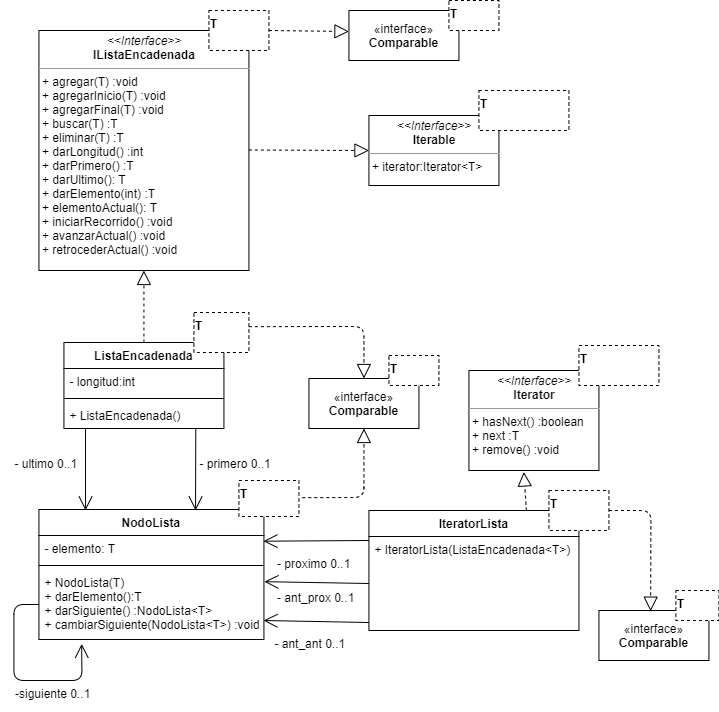

The diagram above was exported from draw.io. Its source (the exported page's mxGraphModel, read from the mxfile embedded in the PNG):
<mxGraphModel dx="1483" dy="759" grid="1" gridSize="10" guides="1" tooltips="1" connect="1" arrows="1" fold="1" page="1" pageScale="1" pageWidth="827" pageHeight="1169" math="0" shadow="0">
  <root>
    <mxCell id="WIyWlLk6GJQsqaUBKTNV-0" />
    <mxCell id="WIyWlLk6GJQsqaUBKTNV-1" parent="WIyWlLk6GJQsqaUBKTNV-0" />
    <mxCell id="RHSmOiAgJhdFLm7igkrf-4" value="&lt;p style=&quot;margin: 0px ; margin-top: 4px ; text-align: center&quot;&gt;&lt;i&gt;&amp;lt;&amp;lt;Interface&amp;gt;&amp;gt;&lt;/i&gt;&lt;br&gt;&lt;b&gt;IListaEncadenada&lt;/b&gt;&lt;/p&gt;&lt;hr size=&quot;1&quot;&gt;&lt;p style=&quot;margin: 0px ; margin-left: 4px&quot;&gt;+ agregar(T) :void&lt;br&gt;+ agregarInicio&lt;span&gt;(T) :void&lt;/span&gt;&lt;/p&gt;&lt;p style=&quot;margin: 0px ; margin-left: 4px&quot;&gt;&lt;span&gt;+ agregarFinal(T) :void&lt;/span&gt;&lt;/p&gt;&lt;p style=&quot;margin: 0px ; margin-left: 4px&quot;&gt;&lt;span&gt;+ buscar(T) :T&lt;/span&gt;&lt;/p&gt;&lt;p style=&quot;margin: 0px ; margin-left: 4px&quot;&gt;&lt;span&gt;+ eliminar(T) :T&lt;/span&gt;&lt;/p&gt;&lt;p style=&quot;margin: 0px ; margin-left: 4px&quot;&gt;&lt;span&gt;+ darLongitud() :int&lt;/span&gt;&lt;/p&gt;&lt;p style=&quot;margin: 0px ; margin-left: 4px&quot;&gt;&lt;span&gt;+ darPrimero() :T&lt;/span&gt;&lt;/p&gt;&lt;p style=&quot;margin: 0px ; margin-left: 4px&quot;&gt;&lt;span&gt;+ darUltimo(): T&lt;/span&gt;&lt;br&gt;&lt;/p&gt;&lt;p style=&quot;margin: 0px ; margin-left: 4px&quot;&gt;&lt;span&gt;+ darElemento(int) :T&lt;/span&gt;&lt;/p&gt;&lt;p style=&quot;margin: 0px ; margin-left: 4px&quot;&gt;&lt;span&gt;+ elementoActual(): T&lt;/span&gt;&lt;/p&gt;&lt;p style=&quot;margin: 0px ; margin-left: 4px&quot;&gt;+ iniciarRecorrido() :void&lt;/p&gt;&lt;p style=&quot;margin: 0px ; margin-left: 4px&quot;&gt;+ avanzarActual() :void&lt;/p&gt;&lt;p style=&quot;margin: 0px ; margin-left: 4px&quot;&gt;+ retrocederActual() :void&lt;/p&gt;" style="verticalAlign=top;align=left;overflow=fill;fontSize=12;fontFamily=Helvetica;html=1;" vertex="1" parent="WIyWlLk6GJQsqaUBKTNV-1">
      <mxGeometry x="88.43" y="140" width="210" height="240" as="geometry" />
    </mxCell>
    <mxCell id="RHSmOiAgJhdFLm7igkrf-12" value="" style="endArrow=block;dashed=1;endFill=0;endSize=12;html=1;" edge="1" parent="WIyWlLk6GJQsqaUBKTNV-1">
      <mxGeometry width="160" relative="1" as="geometry">
        <mxPoint x="298.43" y="259.5" as="sourcePoint" />
        <mxPoint x="418.43" y="260" as="targetPoint" />
      </mxGeometry>
    </mxCell>
    <mxCell id="RHSmOiAgJhdFLm7igkrf-15" value="&lt;p style=&quot;margin: 0px ; margin-top: 4px ; text-align: center&quot;&gt;&lt;i&gt;&amp;lt;&amp;lt;Interface&amp;gt;&amp;gt;&lt;/i&gt;&lt;br&gt;&lt;b&gt;Iterable&lt;/b&gt;&lt;/p&gt;&lt;hr size=&quot;1&quot;&gt;&lt;p style=&quot;margin: 0px ; margin-left: 4px&quot;&gt;+ iterator:Iterator&amp;lt;T&amp;gt;&lt;br&gt;&lt;/p&gt;" style="verticalAlign=top;align=left;overflow=fill;fontSize=12;fontFamily=Helvetica;html=1;" vertex="1" parent="WIyWlLk6GJQsqaUBKTNV-1">
      <mxGeometry x="418.43" y="225" width="130" height="70" as="geometry" />
    </mxCell>
    <mxCell id="RHSmOiAgJhdFLm7igkrf-17" value="&lt;b&gt;T&lt;/b&gt;" style="rounded=0;whiteSpace=wrap;html=1;dashed=1;align=left;horizontal=1;verticalAlign=top;" vertex="1" parent="WIyWlLk6GJQsqaUBKTNV-1">
      <mxGeometry x="258.43" y="120" width="60" height="40" as="geometry" />
    </mxCell>
    <mxCell id="RHSmOiAgJhdFLm7igkrf-18" value="&lt;b&gt;T&lt;/b&gt;" style="rounded=0;whiteSpace=wrap;html=1;dashed=1;align=left;horizontal=1;verticalAlign=top;" vertex="1" parent="WIyWlLk6GJQsqaUBKTNV-1">
      <mxGeometry x="528.43" y="200" width="90" height="40" as="geometry" />
    </mxCell>
    <mxCell id="RHSmOiAgJhdFLm7igkrf-23" value="" style="endArrow=block;dashed=1;endFill=0;endSize=12;html=1;exitX=1;exitY=0.5;exitDx=0;exitDy=0;" edge="1" parent="WIyWlLk6GJQsqaUBKTNV-1" source="RHSmOiAgJhdFLm7igkrf-17">
      <mxGeometry width="160" relative="1" as="geometry">
        <mxPoint x="343.43" y="140" as="sourcePoint" />
        <mxPoint x="398.43" y="141" as="targetPoint" />
      </mxGeometry>
    </mxCell>
    <mxCell id="RHSmOiAgJhdFLm7igkrf-28" value="«interface»&lt;br&gt;&lt;b&gt;Comparable&lt;/b&gt;" style="html=1;align=center;" vertex="1" parent="WIyWlLk6GJQsqaUBKTNV-1">
      <mxGeometry x="398.43" y="120" width="110" height="50" as="geometry" />
    </mxCell>
    <mxCell id="RHSmOiAgJhdFLm7igkrf-29" value="&lt;b&gt;T&lt;/b&gt;" style="rounded=0;whiteSpace=wrap;html=1;dashed=1;align=left;verticalAlign=top;" vertex="1" parent="WIyWlLk6GJQsqaUBKTNV-1">
      <mxGeometry x="498.43" y="110" width="50" height="30" as="geometry" />
    </mxCell>
    <mxCell id="RHSmOiAgJhdFLm7igkrf-30" value="ListaEncadenada" style="swimlane;fontStyle=1;align=center;verticalAlign=top;childLayout=stackLayout;horizontal=1;startSize=26;horizontalStack=0;resizeParent=1;resizeParentMax=0;resizeLast=0;collapsible=1;marginBottom=0;" vertex="1" parent="WIyWlLk6GJQsqaUBKTNV-1">
      <mxGeometry x="113.43" y="452" width="160" height="86" as="geometry" />
    </mxCell>
    <mxCell id="RHSmOiAgJhdFLm7igkrf-31" value="- longitud:int" style="text;strokeColor=none;fillColor=none;align=left;verticalAlign=top;spacingLeft=4;spacingRight=4;overflow=hidden;rotatable=0;points=[[0,0.5],[1,0.5]];portConstraint=eastwest;" vertex="1" parent="RHSmOiAgJhdFLm7igkrf-30">
      <mxGeometry y="26" width="160" height="26" as="geometry" />
    </mxCell>
    <mxCell id="RHSmOiAgJhdFLm7igkrf-32" value="" style="line;strokeWidth=1;fillColor=none;align=left;verticalAlign=middle;spacingTop=-1;spacingLeft=3;spacingRight=3;rotatable=0;labelPosition=right;points=[];portConstraint=eastwest;" vertex="1" parent="RHSmOiAgJhdFLm7igkrf-30">
      <mxGeometry y="52" width="160" height="8" as="geometry" />
    </mxCell>
    <mxCell id="RHSmOiAgJhdFLm7igkrf-33" value="+ ListaEncadenada()" style="text;strokeColor=none;fillColor=none;align=left;verticalAlign=top;spacingLeft=4;spacingRight=4;overflow=hidden;rotatable=0;points=[[0,0.5],[1,0.5]];portConstraint=eastwest;" vertex="1" parent="RHSmOiAgJhdFLm7igkrf-30">
      <mxGeometry y="60" width="160" height="26" as="geometry" />
    </mxCell>
    <mxCell id="RHSmOiAgJhdFLm7igkrf-37" value="NodoLista" style="swimlane;fontStyle=1;align=center;verticalAlign=top;childLayout=stackLayout;horizontal=1;startSize=26;horizontalStack=0;resizeParent=1;resizeParentMax=0;resizeLast=0;collapsible=1;marginBottom=0;" vertex="1" parent="WIyWlLk6GJQsqaUBKTNV-1">
      <mxGeometry x="88.43" y="619" width="225" height="130" as="geometry" />
    </mxCell>
    <mxCell id="RHSmOiAgJhdFLm7igkrf-38" value="- elemento: T" style="text;strokeColor=none;fillColor=none;align=left;verticalAlign=top;spacingLeft=4;spacingRight=4;overflow=hidden;rotatable=0;points=[[0,0.5],[1,0.5]];portConstraint=eastwest;" vertex="1" parent="RHSmOiAgJhdFLm7igkrf-37">
      <mxGeometry y="26" width="225" height="26" as="geometry" />
    </mxCell>
    <mxCell id="RHSmOiAgJhdFLm7igkrf-39" value="" style="line;strokeWidth=1;fillColor=none;align=left;verticalAlign=middle;spacingTop=-1;spacingLeft=3;spacingRight=3;rotatable=0;labelPosition=right;points=[];portConstraint=eastwest;" vertex="1" parent="RHSmOiAgJhdFLm7igkrf-37">
      <mxGeometry y="52" width="225" height="8" as="geometry" />
    </mxCell>
    <mxCell id="RHSmOiAgJhdFLm7igkrf-40" value="+ NodoLista(T)&#10;+ darElemento():T&#10;+ darSiguiente() :NodoLista&lt;T&gt;&#10;+ cambiarSiguiente(NodoLista&lt;T&gt;) :void" style="text;strokeColor=none;fillColor=none;align=left;verticalAlign=top;spacingLeft=4;spacingRight=4;overflow=hidden;rotatable=0;points=[[0,0.5],[1,0.5]];portConstraint=eastwest;" vertex="1" parent="RHSmOiAgJhdFLm7igkrf-37">
      <mxGeometry y="60" width="225" height="70" as="geometry" />
    </mxCell>
    <mxCell id="RHSmOiAgJhdFLm7igkrf-48" value="" style="endArrow=open;endFill=1;endSize=12;html=1;exitX=0;exitY=0.5;exitDx=0;exitDy=0;entryX=0.19;entryY=1.062;entryDx=0;entryDy=0;entryPerimeter=0;" edge="1" parent="RHSmOiAgJhdFLm7igkrf-37" source="RHSmOiAgJhdFLm7igkrf-40" target="RHSmOiAgJhdFLm7igkrf-40">
      <mxGeometry width="160" relative="1" as="geometry">
        <mxPoint x="-35" y="112" as="sourcePoint" />
        <mxPoint x="45" y="152" as="targetPoint" />
        <Array as="points">
          <mxPoint x="-25" y="95" />
          <mxPoint x="-25" y="171" />
          <mxPoint x="43" y="171" />
        </Array>
      </mxGeometry>
    </mxCell>
    <mxCell id="RHSmOiAgJhdFLm7igkrf-22" value="&lt;b&gt;T&lt;/b&gt;" style="rounded=0;whiteSpace=wrap;html=1;dashed=1;align=left;verticalAlign=top;" vertex="1" parent="WIyWlLk6GJQsqaUBKTNV-1">
      <mxGeometry x="243.43" y="422" width="55" height="40" as="geometry" />
    </mxCell>
    <mxCell id="RHSmOiAgJhdFLm7igkrf-36" value="" style="endArrow=block;dashed=1;endFill=0;endSize=12;html=1;entryX=0.5;entryY=1;entryDx=0;entryDy=0;exitX=0.5;exitY=0;exitDx=0;exitDy=0;" edge="1" parent="WIyWlLk6GJQsqaUBKTNV-1" source="RHSmOiAgJhdFLm7igkrf-30" target="RHSmOiAgJhdFLm7igkrf-4">
      <mxGeometry width="160" relative="1" as="geometry">
        <mxPoint x="158.43" y="440" as="sourcePoint" />
        <mxPoint x="278.43" y="540" as="targetPoint" />
      </mxGeometry>
    </mxCell>
    <mxCell id="RHSmOiAgJhdFLm7igkrf-43" value="" style="endArrow=open;endFill=1;endSize=12;html=1;exitX=0.824;exitY=1.024;exitDx=0;exitDy=0;exitPerimeter=0;entryX=0.5;entryY=0;entryDx=0;entryDy=0;" edge="1" parent="WIyWlLk6GJQsqaUBKTNV-1" source="RHSmOiAgJhdFLm7igkrf-33">
      <mxGeometry width="160" relative="1" as="geometry">
        <mxPoint x="243.43" y="542.808" as="sourcePoint" />
        <mxPoint x="245.03000000000003" y="620" as="targetPoint" />
      </mxGeometry>
    </mxCell>
    <mxCell id="RHSmOiAgJhdFLm7igkrf-44" value="" style="endArrow=open;endFill=1;endSize=12;html=1;entryX=0.5;entryY=0;entryDx=0;entryDy=0;exitX=0.135;exitY=1;exitDx=0;exitDy=0;exitPerimeter=0;" edge="1" parent="WIyWlLk6GJQsqaUBKTNV-1" source="RHSmOiAgJhdFLm7igkrf-33">
      <mxGeometry width="160" relative="1" as="geometry">
        <mxPoint x="135.43" y="542" as="sourcePoint" />
        <mxPoint x="135.03000000000003" y="620" as="targetPoint" />
      </mxGeometry>
    </mxCell>
    <mxCell id="RHSmOiAgJhdFLm7igkrf-46" value="- ultimo 0..1" style="text;strokeColor=none;fillColor=none;align=left;verticalAlign=top;spacingLeft=4;spacingRight=4;overflow=hidden;rotatable=0;points=[[0,0.5],[1,0.5]];portConstraint=eastwest;" vertex="1" parent="WIyWlLk6GJQsqaUBKTNV-1">
      <mxGeometry x="58.43" y="560" width="100" height="26" as="geometry" />
    </mxCell>
    <mxCell id="RHSmOiAgJhdFLm7igkrf-47" value="- primero 0..1" style="text;strokeColor=none;fillColor=none;align=left;verticalAlign=top;spacingLeft=4;spacingRight=4;overflow=hidden;rotatable=0;points=[[0,0.5],[1,0.5]];portConstraint=eastwest;" vertex="1" parent="WIyWlLk6GJQsqaUBKTNV-1">
      <mxGeometry x="243.43" y="560" width="100" height="26" as="geometry" />
    </mxCell>
    <mxCell id="RHSmOiAgJhdFLm7igkrf-49" value="-siguiente 0..1" style="text;html=1;" vertex="1" parent="WIyWlLk6GJQsqaUBKTNV-1">
      <mxGeometry x="63.43" y="790" width="90" height="30" as="geometry" />
    </mxCell>
    <mxCell id="RHSmOiAgJhdFLm7igkrf-21" value="&lt;b&gt;T&lt;/b&gt;" style="rounded=0;whiteSpace=wrap;html=1;dashed=1;align=left;verticalAlign=top;" vertex="1" parent="WIyWlLk6GJQsqaUBKTNV-1">
      <mxGeometry x="288.43" y="590" width="60" height="36" as="geometry" />
    </mxCell>
    <mxCell id="RHSmOiAgJhdFLm7igkrf-54" value="«interface»&lt;br&gt;&lt;b&gt;Comparable&lt;/b&gt;" style="html=1;align=center;" vertex="1" parent="WIyWlLk6GJQsqaUBKTNV-1">
      <mxGeometry x="358.43" y="488" width="110" height="50" as="geometry" />
    </mxCell>
    <mxCell id="RHSmOiAgJhdFLm7igkrf-55" value="&lt;b&gt;T&lt;/b&gt;" style="rounded=0;whiteSpace=wrap;html=1;dashed=1;align=left;verticalAlign=top;" vertex="1" parent="WIyWlLk6GJQsqaUBKTNV-1">
      <mxGeometry x="438.43" y="465" width="50" height="30" as="geometry" />
    </mxCell>
    <mxCell id="RHSmOiAgJhdFLm7igkrf-59" value="" style="endArrow=block;dashed=1;endFill=0;endSize=12;html=1;exitX=1;exitY=0.5;exitDx=0;exitDy=0;entryX=0.5;entryY=0;entryDx=0;entryDy=0;" edge="1" parent="WIyWlLk6GJQsqaUBKTNV-1" target="RHSmOiAgJhdFLm7igkrf-54">
      <mxGeometry width="160" relative="1" as="geometry">
        <mxPoint x="298.43" y="436.1699999999999" as="sourcePoint" />
        <mxPoint x="338.43" y="437" as="targetPoint" />
        <Array as="points">
          <mxPoint x="413.43" y="436" />
        </Array>
      </mxGeometry>
    </mxCell>
    <mxCell id="RHSmOiAgJhdFLm7igkrf-60" value="" style="endArrow=block;dashed=1;endFill=0;endSize=12;html=1;exitX=1;exitY=0.5;exitDx=0;exitDy=0;entryX=0.5;entryY=1;entryDx=0;entryDy=0;" edge="1" parent="WIyWlLk6GJQsqaUBKTNV-1" target="RHSmOiAgJhdFLm7igkrf-54">
      <mxGeometry width="160" relative="1" as="geometry">
        <mxPoint x="351.76" y="607.1699999999998" as="sourcePoint" />
        <mxPoint x="391.76" y="608" as="targetPoint" />
        <Array as="points">
          <mxPoint x="413.43" y="607" />
        </Array>
      </mxGeometry>
    </mxCell>
    <mxCell id="RHSmOiAgJhdFLm7igkrf-61" value="IteratorLista" style="swimlane;fontStyle=1;align=center;verticalAlign=top;childLayout=stackLayout;horizontal=1;startSize=26;horizontalStack=0;resizeParent=1;resizeParentMax=0;resizeLast=0;collapsible=1;marginBottom=0;" vertex="1" parent="WIyWlLk6GJQsqaUBKTNV-1">
      <mxGeometry x="418.43" y="620" width="210" height="120" as="geometry" />
    </mxCell>
    <mxCell id="RHSmOiAgJhdFLm7igkrf-64" value="+ IteratorLista(ListaEncadenada&lt;T&gt;)&#10;&#10;&#10;&#10;" style="text;strokeColor=none;fillColor=none;align=left;verticalAlign=top;spacingLeft=4;spacingRight=4;overflow=hidden;rotatable=0;points=[[0,0.5],[1,0.5]];portConstraint=eastwest;" vertex="1" parent="RHSmOiAgJhdFLm7igkrf-61">
      <mxGeometry y="26" width="210" height="94" as="geometry" />
    </mxCell>
    <mxCell id="RHSmOiAgJhdFLm7igkrf-20" value="&lt;b&gt;T&lt;/b&gt;" style="rounded=0;whiteSpace=wrap;html=1;dashed=1;align=left;verticalAlign=top;" vertex="1" parent="WIyWlLk6GJQsqaUBKTNV-1">
      <mxGeometry x="598.43" y="600" width="60" height="40" as="geometry" />
    </mxCell>
    <mxCell id="RHSmOiAgJhdFLm7igkrf-65" value="«interface»&lt;br&gt;&lt;b&gt;Comparable&lt;/b&gt;" style="html=1;align=center;" vertex="1" parent="WIyWlLk6GJQsqaUBKTNV-1">
      <mxGeometry x="648.43" y="720" width="110" height="50" as="geometry" />
    </mxCell>
    <mxCell id="RHSmOiAgJhdFLm7igkrf-66" value="" style="endArrow=block;dashed=1;endFill=0;endSize=12;html=1;exitX=1;exitY=0.5;exitDx=0;exitDy=0;entryX=0.47;entryY=0.013;entryDx=0;entryDy=0;entryPerimeter=0;" edge="1" parent="WIyWlLk6GJQsqaUBKTNV-1" source="RHSmOiAgJhdFLm7igkrf-20" target="RHSmOiAgJhdFLm7igkrf-65">
      <mxGeometry width="160" relative="1" as="geometry">
        <mxPoint x="658.43" y="654.5899999999998" as="sourcePoint" />
        <mxPoint x="698.43" y="655.42" as="targetPoint" />
        <Array as="points">
          <mxPoint x="700.43" y="620" />
        </Array>
      </mxGeometry>
    </mxCell>
    <mxCell id="RHSmOiAgJhdFLm7igkrf-67" value="&lt;b&gt;T&lt;/b&gt;" style="rounded=0;whiteSpace=wrap;html=1;dashed=1;align=left;verticalAlign=top;" vertex="1" parent="WIyWlLk6GJQsqaUBKTNV-1">
      <mxGeometry x="725.38" y="700" width="43.05" height="30" as="geometry" />
    </mxCell>
    <mxCell id="RHSmOiAgJhdFLm7igkrf-68" value="&lt;p style=&quot;margin: 0px ; margin-top: 4px ; text-align: center&quot;&gt;&lt;i&gt;&amp;lt;&amp;lt;Interface&amp;gt;&amp;gt;&lt;/i&gt;&lt;br&gt;&lt;b&gt;Iterator&lt;/b&gt;&lt;/p&gt;&lt;hr size=&quot;1&quot;&gt;&lt;p style=&quot;margin: 0px ; margin-left: 4px&quot;&gt;+ hasNext() :boolean&lt;br&gt;&lt;/p&gt;&lt;p style=&quot;margin: 0px ; margin-left: 4px&quot;&gt;+ next :T&lt;/p&gt;&lt;p style=&quot;margin: 0px ; margin-left: 4px&quot;&gt;+ remove() :void&lt;/p&gt;" style="verticalAlign=top;align=left;overflow=fill;fontSize=12;fontFamily=Helvetica;html=1;" vertex="1" parent="WIyWlLk6GJQsqaUBKTNV-1">
      <mxGeometry x="518.43" y="480" width="130" height="100" as="geometry" />
    </mxCell>
    <mxCell id="RHSmOiAgJhdFLm7igkrf-69" value="" style="endArrow=block;dashed=1;endFill=0;endSize=12;html=1;entryX=0.422;entryY=1.015;entryDx=0;entryDy=0;exitX=0.75;exitY=0;exitDx=0;exitDy=0;entryPerimeter=0;" edge="1" parent="WIyWlLk6GJQsqaUBKTNV-1" source="RHSmOiAgJhdFLm7igkrf-61" target="RHSmOiAgJhdFLm7igkrf-68">
      <mxGeometry width="160" relative="1" as="geometry">
        <mxPoint x="488.43" y="560" as="sourcePoint" />
        <mxPoint x="648.43" y="560" as="targetPoint" />
      </mxGeometry>
    </mxCell>
    <mxCell id="RHSmOiAgJhdFLm7igkrf-70" value="" style="endArrow=open;endFill=1;endSize=12;html=1;entryX=0.998;entryY=0.219;entryDx=0;entryDy=0;exitX=0;exitY=0.25;exitDx=0;exitDy=0;entryPerimeter=0;" edge="1" parent="WIyWlLk6GJQsqaUBKTNV-1" source="RHSmOiAgJhdFLm7igkrf-61" target="RHSmOiAgJhdFLm7igkrf-38">
      <mxGeometry width="160" relative="1" as="geometry">
        <mxPoint x="208.43" y="840" as="sourcePoint" />
        <mxPoint x="368.43" y="840" as="targetPoint" />
      </mxGeometry>
    </mxCell>
    <mxCell id="RHSmOiAgJhdFLm7igkrf-19" value="&lt;b&gt;T&lt;/b&gt;" style="rounded=0;whiteSpace=wrap;html=1;dashed=1;align=left;verticalAlign=top;" vertex="1" parent="WIyWlLk6GJQsqaUBKTNV-1">
      <mxGeometry x="628.43" y="455" width="80" height="40" as="geometry" />
    </mxCell>
    <mxCell id="RHSmOiAgJhdFLm7igkrf-75" value="" style="endArrow=open;endFill=1;endSize=12;html=1;exitX=0;exitY=0.5;exitDx=0;exitDy=0;entryX=1.002;entryY=0.174;entryDx=0;entryDy=0;entryPerimeter=0;" edge="1" parent="WIyWlLk6GJQsqaUBKTNV-1" source="RHSmOiAgJhdFLm7igkrf-64" target="RHSmOiAgJhdFLm7igkrf-40">
      <mxGeometry width="160" relative="1" as="geometry">
        <mxPoint x="418.43" y="702.02" as="sourcePoint" />
        <mxPoint x="308.43" y="693" as="targetPoint" />
      </mxGeometry>
    </mxCell>
    <mxCell id="RHSmOiAgJhdFLm7igkrf-76" value="" style="endArrow=open;endFill=1;endSize=12;html=1;entryX=0.998;entryY=0.98;entryDx=0;entryDy=0;entryPerimeter=0;exitX=0;exitY=0.25;exitDx=0;exitDy=0;" edge="1" parent="WIyWlLk6GJQsqaUBKTNV-1">
      <mxGeometry width="160" relative="1" as="geometry">
        <mxPoint x="418.43" y="732.02" as="sourcePoint" />
        <mxPoint x="312.97999999999996" y="730" as="targetPoint" />
      </mxGeometry>
    </mxCell>
    <mxCell id="RHSmOiAgJhdFLm7igkrf-77" value="- proximo 0..1" style="text;strokeColor=none;fillColor=none;align=left;verticalAlign=top;spacingLeft=4;spacingRight=4;overflow=hidden;rotatable=0;points=[[0,0.5],[1,0.5]];portConstraint=eastwest;" vertex="1" parent="WIyWlLk6GJQsqaUBKTNV-1">
      <mxGeometry x="320.96" y="660" width="100" height="26" as="geometry" />
    </mxCell>
    <mxCell id="RHSmOiAgJhdFLm7igkrf-78" value="- ant_prox 0..1" style="text;strokeColor=none;fillColor=none;align=left;verticalAlign=top;spacingLeft=4;spacingRight=4;overflow=hidden;rotatable=0;points=[[0,0.5],[1,0.5]];portConstraint=eastwest;" vertex="1" parent="WIyWlLk6GJQsqaUBKTNV-1">
      <mxGeometry x="320.96" y="694" width="100" height="26" as="geometry" />
    </mxCell>
    <mxCell id="RHSmOiAgJhdFLm7igkrf-79" value="- ant_ant 0..1" style="text;strokeColor=none;fillColor=none;align=left;verticalAlign=top;spacingLeft=4;spacingRight=4;overflow=hidden;rotatable=0;points=[[0,0.5],[1,0.5]];portConstraint=eastwest;" vertex="1" parent="WIyWlLk6GJQsqaUBKTNV-1">
      <mxGeometry x="318.43" y="740" width="80" height="26" as="geometry" />
    </mxCell>
  </root>
</mxGraphModel>